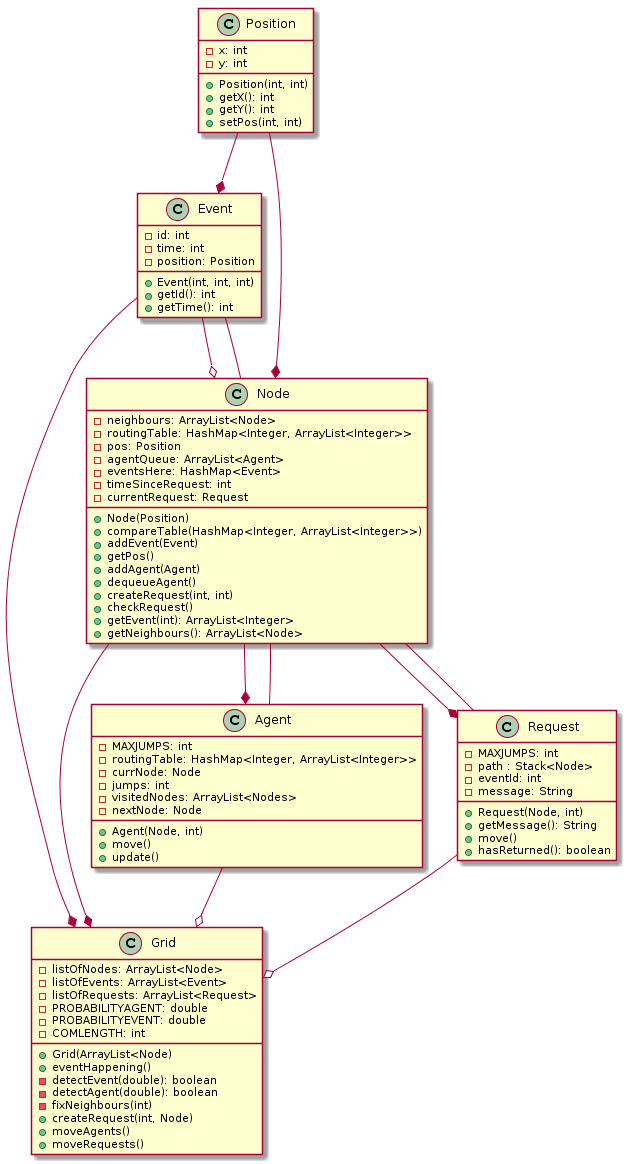

The diagram above was rendered by PlantUML. Its source (embedded in the PNG):
@startuml
Event --* Grid
Node --* Grid
Agent --o Grid
Request --o Grid
Node --* Request
Node -- Request
Event --o Node
Position --* Event
Position --* Node
Node --* Agent
Node -- Agent
Event -- Node



class Position{
-x: int
-y: int
+Position(int, int)
+getX(): int
+getY(): int
+setPos(int, int)
}

class Grid{
-listOfNodes: ArrayList<Node>
-listOfEvents: ArrayList<Event>
-listOfRequests: ArrayList<Request>
-PROBABILITYAGENT: double
-PROBABILITYEVENT: double
-COMLENGTH: int
+Grid(ArrayList<Node)
+eventHappening()
-detectEvent(double): boolean
-detectAgent(double): boolean
-fixNeighbours(int)
+createRequest(int, Node)
+moveAgents()
+moveRequests()
}

class Node{
-neighbours: ArrayList<Node>
-routingTable: HashMap<Integer, ArrayList<Integer>>
-pos: Position
-agentQueue: ArrayList<Agent>
-eventsHere: HashMap<Event>
-timeSinceRequest: int
-currentRequest: Request
+Node(Position)
+compareTable(HashMap<Integer, ArrayList<Integer>>)
+addEvent(Event)
+getPos()
+addAgent(Agent)
+dequeueAgent()
+createRequest(int, int)
+checkRequest()
+getEvent(int): ArrayList<Integer>
+getNeighbours(): ArrayList<Node>
}

class Event{
-id: int
-time: int
- position: Position
+Event(int, int, int)
+getId(): int
+getTime(): int
}

class Agent{
-MAXJUMPS: int
-routingTable: HashMap<Integer, ArrayList<Integer>>
-currNode: Node
-jumps: int
-visitedNodes: ArrayList<Nodes>
-nextNode: Node
+Agent(Node, int)
+move()
+update()
}

class Request{
-MAXJUMPS: int
-path : Stack<Node>
-eventId: int
-message: String
+Request(Node, int)
+getMessage(): String
+move()
+hasReturned(): boolean
}
@enduml